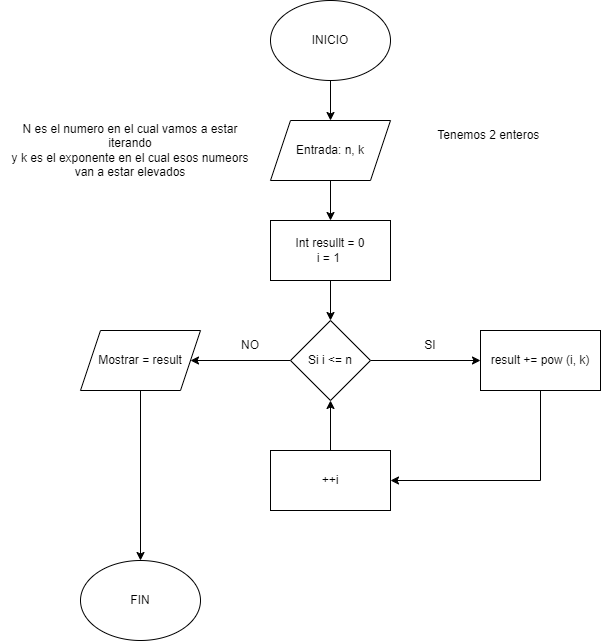

The diagram above was exported from draw.io. Its source (the exported page's mxGraphModel, read from the mxfile embedded in the PNG):
<mxGraphModel dx="1615" dy="857" grid="1" gridSize="10" guides="1" tooltips="1" connect="1" arrows="1" fold="1" page="1" pageScale="1" pageWidth="827" pageHeight="1169" math="0" shadow="0">
  <root>
    <mxCell id="WIyWlLk6GJQsqaUBKTNV-0" />
    <mxCell id="WIyWlLk6GJQsqaUBKTNV-1" parent="WIyWlLk6GJQsqaUBKTNV-0" />
    <mxCell id="NVmU_bKIRE57AQWGZd8x-11" value="" style="edgeStyle=orthogonalEdgeStyle;rounded=0;orthogonalLoop=1;jettySize=auto;html=1;" edge="1" parent="WIyWlLk6GJQsqaUBKTNV-1" source="NVmU_bKIRE57AQWGZd8x-0" target="NVmU_bKIRE57AQWGZd8x-2">
      <mxGeometry relative="1" as="geometry" />
    </mxCell>
    <mxCell id="NVmU_bKIRE57AQWGZd8x-0" value="INICIO" style="ellipse;whiteSpace=wrap;html=1;" vertex="1" parent="WIyWlLk6GJQsqaUBKTNV-1">
      <mxGeometry x="320" y="40" width="120" height="80" as="geometry" />
    </mxCell>
    <mxCell id="NVmU_bKIRE57AQWGZd8x-1" value="FIN" style="ellipse;whiteSpace=wrap;html=1;" vertex="1" parent="WIyWlLk6GJQsqaUBKTNV-1">
      <mxGeometry x="130" y="600" width="120" height="80" as="geometry" />
    </mxCell>
    <mxCell id="NVmU_bKIRE57AQWGZd8x-12" value="" style="edgeStyle=orthogonalEdgeStyle;rounded=0;orthogonalLoop=1;jettySize=auto;html=1;" edge="1" parent="WIyWlLk6GJQsqaUBKTNV-1" source="NVmU_bKIRE57AQWGZd8x-2" target="NVmU_bKIRE57AQWGZd8x-6">
      <mxGeometry relative="1" as="geometry" />
    </mxCell>
    <mxCell id="NVmU_bKIRE57AQWGZd8x-2" value="Entrada: n, k" style="shape=parallelogram;perimeter=parallelogramPerimeter;whiteSpace=wrap;html=1;fixedSize=1;" vertex="1" parent="WIyWlLk6GJQsqaUBKTNV-1">
      <mxGeometry x="320" y="160" width="120" height="60" as="geometry" />
    </mxCell>
    <mxCell id="NVmU_bKIRE57AQWGZd8x-3" value="Tenemos 2 enteros&amp;nbsp;" style="text;html=1;align=center;verticalAlign=middle;whiteSpace=wrap;rounded=0;" vertex="1" parent="WIyWlLk6GJQsqaUBKTNV-1">
      <mxGeometry x="470" y="160" width="140" height="30" as="geometry" />
    </mxCell>
    <mxCell id="NVmU_bKIRE57AQWGZd8x-4" value="N es el numero en el cual vamos a estar iterando&lt;div&gt;y k es el exponente en el cual esos numeors van a estar elevados&lt;/div&gt;" style="text;html=1;align=center;verticalAlign=middle;whiteSpace=wrap;rounded=0;" vertex="1" parent="WIyWlLk6GJQsqaUBKTNV-1">
      <mxGeometry x="50" y="175" width="260" height="30" as="geometry" />
    </mxCell>
    <mxCell id="NVmU_bKIRE57AQWGZd8x-13" value="" style="edgeStyle=orthogonalEdgeStyle;rounded=0;orthogonalLoop=1;jettySize=auto;html=1;" edge="1" parent="WIyWlLk6GJQsqaUBKTNV-1" source="NVmU_bKIRE57AQWGZd8x-6" target="NVmU_bKIRE57AQWGZd8x-7">
      <mxGeometry relative="1" as="geometry" />
    </mxCell>
    <mxCell id="NVmU_bKIRE57AQWGZd8x-6" value="Int resullt = 0&lt;div&gt;i = 1&amp;nbsp;&lt;/div&gt;" style="rounded=0;whiteSpace=wrap;html=1;" vertex="1" parent="WIyWlLk6GJQsqaUBKTNV-1">
      <mxGeometry x="320" y="260" width="120" height="60" as="geometry" />
    </mxCell>
    <mxCell id="NVmU_bKIRE57AQWGZd8x-14" value="" style="edgeStyle=orthogonalEdgeStyle;rounded=0;orthogonalLoop=1;jettySize=auto;html=1;" edge="1" parent="WIyWlLk6GJQsqaUBKTNV-1" source="NVmU_bKIRE57AQWGZd8x-7" target="NVmU_bKIRE57AQWGZd8x-9">
      <mxGeometry relative="1" as="geometry" />
    </mxCell>
    <mxCell id="NVmU_bKIRE57AQWGZd8x-17" value="" style="edgeStyle=orthogonalEdgeStyle;rounded=0;orthogonalLoop=1;jettySize=auto;html=1;" edge="1" parent="WIyWlLk6GJQsqaUBKTNV-1" source="NVmU_bKIRE57AQWGZd8x-7" target="NVmU_bKIRE57AQWGZd8x-8">
      <mxGeometry relative="1" as="geometry" />
    </mxCell>
    <mxCell id="NVmU_bKIRE57AQWGZd8x-7" value="Si i &amp;lt;= n" style="rhombus;whiteSpace=wrap;html=1;" vertex="1" parent="WIyWlLk6GJQsqaUBKTNV-1">
      <mxGeometry x="340" y="360" width="80" height="80" as="geometry" />
    </mxCell>
    <mxCell id="NVmU_bKIRE57AQWGZd8x-8" value="Mostrar = result" style="shape=parallelogram;perimeter=parallelogramPerimeter;whiteSpace=wrap;html=1;fixedSize=1;" vertex="1" parent="WIyWlLk6GJQsqaUBKTNV-1">
      <mxGeometry x="130" y="370" width="120" height="60" as="geometry" />
    </mxCell>
    <mxCell id="NVmU_bKIRE57AQWGZd8x-9" value="result += pow (i, k)" style="rounded=0;whiteSpace=wrap;html=1;" vertex="1" parent="WIyWlLk6GJQsqaUBKTNV-1">
      <mxGeometry x="530" y="370" width="120" height="60" as="geometry" />
    </mxCell>
    <mxCell id="NVmU_bKIRE57AQWGZd8x-16" value="" style="edgeStyle=orthogonalEdgeStyle;rounded=0;orthogonalLoop=1;jettySize=auto;html=1;" edge="1" parent="WIyWlLk6GJQsqaUBKTNV-1" source="NVmU_bKIRE57AQWGZd8x-10" target="NVmU_bKIRE57AQWGZd8x-7">
      <mxGeometry relative="1" as="geometry" />
    </mxCell>
    <mxCell id="NVmU_bKIRE57AQWGZd8x-10" value="++i" style="rounded=0;whiteSpace=wrap;html=1;" vertex="1" parent="WIyWlLk6GJQsqaUBKTNV-1">
      <mxGeometry x="320" y="490" width="120" height="60" as="geometry" />
    </mxCell>
    <mxCell id="NVmU_bKIRE57AQWGZd8x-15" value="" style="endArrow=classic;html=1;rounded=0;entryX=1;entryY=0.5;entryDx=0;entryDy=0;exitX=0.5;exitY=1;exitDx=0;exitDy=0;" edge="1" parent="WIyWlLk6GJQsqaUBKTNV-1" source="NVmU_bKIRE57AQWGZd8x-9" target="NVmU_bKIRE57AQWGZd8x-10">
      <mxGeometry width="50" height="50" relative="1" as="geometry">
        <mxPoint x="40" y="510" as="sourcePoint" />
        <mxPoint x="90" y="460" as="targetPoint" />
        <Array as="points">
          <mxPoint x="590" y="520" />
        </Array>
      </mxGeometry>
    </mxCell>
    <mxCell id="NVmU_bKIRE57AQWGZd8x-18" value="" style="endArrow=classic;html=1;rounded=0;exitX=0.5;exitY=1;exitDx=0;exitDy=0;entryX=0.5;entryY=0;entryDx=0;entryDy=0;" edge="1" parent="WIyWlLk6GJQsqaUBKTNV-1" source="NVmU_bKIRE57AQWGZd8x-8" target="NVmU_bKIRE57AQWGZd8x-1">
      <mxGeometry width="50" height="50" relative="1" as="geometry">
        <mxPoint x="40" y="510" as="sourcePoint" />
        <mxPoint x="90" y="460" as="targetPoint" />
      </mxGeometry>
    </mxCell>
    <mxCell id="NVmU_bKIRE57AQWGZd8x-19" value="SI" style="text;html=1;align=center;verticalAlign=middle;whiteSpace=wrap;rounded=0;" vertex="1" parent="WIyWlLk6GJQsqaUBKTNV-1">
      <mxGeometry x="450" y="370" width="60" height="30" as="geometry" />
    </mxCell>
    <mxCell id="NVmU_bKIRE57AQWGZd8x-20" value="NO" style="text;html=1;align=center;verticalAlign=middle;whiteSpace=wrap;rounded=0;" vertex="1" parent="WIyWlLk6GJQsqaUBKTNV-1">
      <mxGeometry x="270" y="370" width="60" height="30" as="geometry" />
    </mxCell>
  </root>
</mxGraphModel>